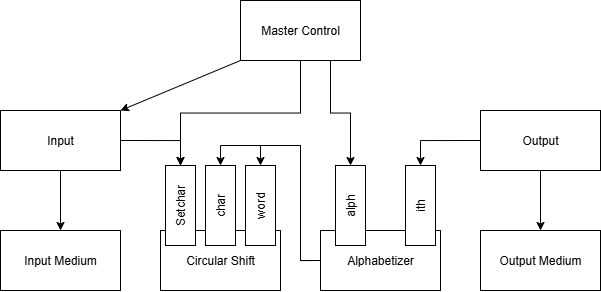

The diagram above was exported from draw.io. Its source (the exported page's mxGraphModel, read from the mxfile embedded in the PNG):
<mxGraphModel dx="1206" dy="585" grid="1" gridSize="10" guides="1" tooltips="1" connect="1" arrows="1" fold="1" page="1" pageScale="1" pageWidth="850" pageHeight="1100" math="0" shadow="0">
  <root>
    <mxCell id="0" />
    <mxCell id="1" parent="0" />
    <mxCell id="dHKtth6gA3xuGGJmiueq-25" style="edgeStyle=orthogonalEdgeStyle;rounded=0;orthogonalLoop=1;jettySize=auto;html=1;exitX=0.5;exitY=1;exitDx=0;exitDy=0;entryX=1;entryY=0.5;entryDx=0;entryDy=0;" parent="1" source="dHKtth6gA3xuGGJmiueq-1" target="dHKtth6gA3xuGGJmiueq-16" edge="1">
      <mxGeometry relative="1" as="geometry" />
    </mxCell>
    <mxCell id="dHKtth6gA3xuGGJmiueq-26" style="edgeStyle=orthogonalEdgeStyle;rounded=0;orthogonalLoop=1;jettySize=auto;html=1;exitX=0.75;exitY=1;exitDx=0;exitDy=0;entryX=1;entryY=0.5;entryDx=0;entryDy=0;" parent="1" source="dHKtth6gA3xuGGJmiueq-1" target="dHKtth6gA3xuGGJmiueq-21" edge="1">
      <mxGeometry relative="1" as="geometry" />
    </mxCell>
    <mxCell id="dHKtth6gA3xuGGJmiueq-1" value="Master Control" style="rounded=0;whiteSpace=wrap;html=1;" parent="1" vertex="1">
      <mxGeometry x="380" y="170" width="120" height="60" as="geometry" />
    </mxCell>
    <mxCell id="dHKtth6gA3xuGGJmiueq-15" style="edgeStyle=orthogonalEdgeStyle;rounded=0;orthogonalLoop=1;jettySize=auto;html=1;exitX=0.5;exitY=1;exitDx=0;exitDy=0;" parent="1" source="dHKtth6gA3xuGGJmiueq-2" target="dHKtth6gA3xuGGJmiueq-7" edge="1">
      <mxGeometry relative="1" as="geometry" />
    </mxCell>
    <mxCell id="dHKtth6gA3xuGGJmiueq-23" style="edgeStyle=orthogonalEdgeStyle;rounded=0;orthogonalLoop=1;jettySize=auto;html=1;exitX=0;exitY=0.5;exitDx=0;exitDy=0;entryX=1;entryY=0.5;entryDx=0;entryDy=0;" parent="1" source="dHKtth6gA3xuGGJmiueq-2" target="dHKtth6gA3xuGGJmiueq-22" edge="1">
      <mxGeometry relative="1" as="geometry" />
    </mxCell>
    <mxCell id="dHKtth6gA3xuGGJmiueq-2" value="Output" style="rounded=0;whiteSpace=wrap;html=1;" parent="1" vertex="1">
      <mxGeometry x="620" y="280" width="120" height="60" as="geometry" />
    </mxCell>
    <mxCell id="dHKtth6gA3xuGGJmiueq-19" style="edgeStyle=orthogonalEdgeStyle;rounded=0;orthogonalLoop=1;jettySize=auto;html=1;exitX=0;exitY=0.5;exitDx=0;exitDy=0;entryX=1;entryY=0.5;entryDx=0;entryDy=0;" parent="1" source="dHKtth6gA3xuGGJmiueq-3" target="dHKtth6gA3xuGGJmiueq-17" edge="1">
      <mxGeometry relative="1" as="geometry">
        <Array as="points">
          <mxPoint x="440" y="430" />
          <mxPoint x="440" y="315" />
          <mxPoint x="400" y="315" />
        </Array>
      </mxGeometry>
    </mxCell>
    <mxCell id="dHKtth6gA3xuGGJmiueq-20" style="edgeStyle=orthogonalEdgeStyle;rounded=0;orthogonalLoop=1;jettySize=auto;html=1;exitX=0;exitY=0.5;exitDx=0;exitDy=0;entryX=1;entryY=0.5;entryDx=0;entryDy=0;" parent="1" source="dHKtth6gA3xuGGJmiueq-3" target="dHKtth6gA3xuGGJmiueq-18" edge="1">
      <mxGeometry relative="1" as="geometry">
        <Array as="points">
          <mxPoint x="440" y="430" />
          <mxPoint x="440" y="315" />
          <mxPoint x="360" y="315" />
        </Array>
      </mxGeometry>
    </mxCell>
    <mxCell id="dHKtth6gA3xuGGJmiueq-3" value="Alphabetizer" style="rounded=0;whiteSpace=wrap;html=1;" parent="1" vertex="1">
      <mxGeometry x="460" y="400" width="120" height="60" as="geometry" />
    </mxCell>
    <mxCell id="dHKtth6gA3xuGGJmiueq-4" value="Input Medium" style="rounded=0;whiteSpace=wrap;html=1;" parent="1" vertex="1">
      <mxGeometry x="140" y="400" width="120" height="60" as="geometry" />
    </mxCell>
    <mxCell id="dHKtth6gA3xuGGJmiueq-5" value="Circular Shift" style="rounded=0;whiteSpace=wrap;html=1;" parent="1" vertex="1">
      <mxGeometry x="300" y="400" width="120" height="60" as="geometry" />
    </mxCell>
    <mxCell id="dHKtth6gA3xuGGJmiueq-14" style="edgeStyle=orthogonalEdgeStyle;rounded=0;orthogonalLoop=1;jettySize=auto;html=1;exitX=0.5;exitY=1;exitDx=0;exitDy=0;" parent="1" source="dHKtth6gA3xuGGJmiueq-6" target="dHKtth6gA3xuGGJmiueq-4" edge="1">
      <mxGeometry relative="1" as="geometry" />
    </mxCell>
    <mxCell id="dHKtth6gA3xuGGJmiueq-24" style="edgeStyle=orthogonalEdgeStyle;rounded=0;orthogonalLoop=1;jettySize=auto;html=1;exitX=1;exitY=0.5;exitDx=0;exitDy=0;entryX=1;entryY=0.5;entryDx=0;entryDy=0;" parent="1" source="dHKtth6gA3xuGGJmiueq-6" target="dHKtth6gA3xuGGJmiueq-16" edge="1">
      <mxGeometry relative="1" as="geometry" />
    </mxCell>
    <mxCell id="dHKtth6gA3xuGGJmiueq-6" value="Input" style="rounded=0;whiteSpace=wrap;html=1;" parent="1" vertex="1">
      <mxGeometry x="140" y="280" width="120" height="60" as="geometry" />
    </mxCell>
    <mxCell id="dHKtth6gA3xuGGJmiueq-7" value="Output Medium" style="rounded=0;whiteSpace=wrap;html=1;" parent="1" vertex="1">
      <mxGeometry x="620" y="400" width="120" height="60" as="geometry" />
    </mxCell>
    <mxCell id="dHKtth6gA3xuGGJmiueq-12" value="" style="endArrow=classic;html=1;rounded=0;exitX=0;exitY=1;exitDx=0;exitDy=0;entryX=1;entryY=0;entryDx=0;entryDy=0;" parent="1" source="dHKtth6gA3xuGGJmiueq-1" target="dHKtth6gA3xuGGJmiueq-6" edge="1">
      <mxGeometry width="50" height="50" relative="1" as="geometry">
        <mxPoint x="250" y="220" as="sourcePoint" />
        <mxPoint x="300" y="170" as="targetPoint" />
      </mxGeometry>
    </mxCell>
    <mxCell id="dHKtth6gA3xuGGJmiueq-16" value="Setchar" style="rounded=0;whiteSpace=wrap;html=1;rotation=-90;" parent="1" vertex="1">
      <mxGeometry x="280" y="360" width="80" height="30" as="geometry" />
    </mxCell>
    <mxCell id="dHKtth6gA3xuGGJmiueq-17" value="word" style="rounded=0;whiteSpace=wrap;html=1;rotation=-90;" parent="1" vertex="1">
      <mxGeometry x="360" y="360" width="80" height="30" as="geometry" />
    </mxCell>
    <mxCell id="dHKtth6gA3xuGGJmiueq-18" value="char" style="rounded=0;whiteSpace=wrap;html=1;rotation=-90;" parent="1" vertex="1">
      <mxGeometry x="320" y="360" width="80" height="30" as="geometry" />
    </mxCell>
    <mxCell id="dHKtth6gA3xuGGJmiueq-21" value="alph" style="rounded=0;whiteSpace=wrap;html=1;rotation=-90;" parent="1" vertex="1">
      <mxGeometry x="450" y="360" width="80" height="30" as="geometry" />
    </mxCell>
    <mxCell id="dHKtth6gA3xuGGJmiueq-22" value="ith" style="rounded=0;whiteSpace=wrap;html=1;rotation=-90;" parent="1" vertex="1">
      <mxGeometry x="520" y="360" width="80" height="30" as="geometry" />
    </mxCell>
  </root>
</mxGraphModel>